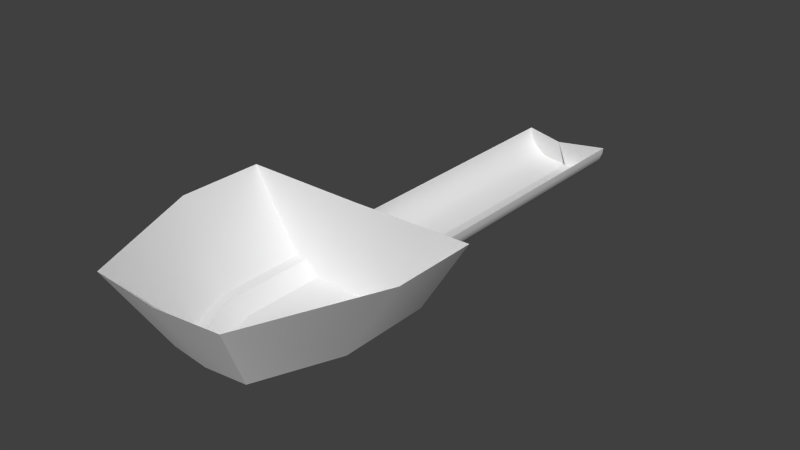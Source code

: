# Source: Cannon1.blend  (saved by Blender 2.67.0; exported with 4.5.12 LTS)
import bpy
from mathutils import Matrix  # noqa: F401  (used for matrix-valued properties, if any)

bpy.ops.wm.read_factory_settings(use_empty=True)
scene = bpy.context.scene
scene.name = 'Scene'

# ---- collections
col_collection_1 = bpy.data.collections.new('Collection 1'); scene.collection.children.link(col_collection_1)

# ---- world
world_world = bpy.data.worlds.new('World'); scene.world = world_world
world_world.color = (0.05088, 0.05088, 0.05088)
world_world.use_sun_shadow = False
world_world.sun_shadow_jitter_overblur = 0.0
world_world.cycles.sampling_method = 'MANUAL'
world_world.cycles.sample_map_resolution = 256

# ---- meshes
me_plane = bpy.data.meshes.new('Plane')
me_plane.from_pydata([(0.3028, 0.2076, 0.003391), (0.3028, -0.008443, 0.003392), (0.1708, -0.3301, 0.003392), (1.455e-11, -0.348, 0.003392), (0.1827, 0.2072, -0.191), (0.1827, -0.02652, -0.191), (0.1028, -0.2212, -0.191), (1.455e-11, -0.2321, -0.191), (0.1529, 0.2063, -0.191), (0.1529, -0.02429, -0.191), (0.08623, -0.1867, -0.191), (1.455e-11, -0.1957, -0.191), (0.1217, 0.2064, -0.2284), (0.1217, -0.006887, -0.2284), (0.06333, -0.1492, -0.2284), (1.455e-11, -0.1571, -0.2284), (0.0, 0.2064, -0.2284), (0.0, 0.2064, 0.001337), (1.057e-11, 0.2702, -0.2097), (1.057e-11, 1.062, -0.2097), (0.02155, 0.2702, -0.2081), (0.02155, 1.062, -0.2081), (0.04307, 0.2702, -0.2032), (0.04307, 1.062, -0.2032), (0.0629, 0.2702, -0.1953), (0.0629, 1.062, -0.1953), (0.08028, 0.2702, -0.1846), (0.08028, 1.062, -0.1846), (0.09455, 0.2702, -0.1716), (0.09455, 1.062, -0.1716), (0.1052, 0.2702, -0.1568), (0.1052, 1.062, -0.1568), (0.1117, 0.2702, -0.1408), (0.1117, 1.062, -0.1408), (0.1139, 0.2702, -0.124), (0.1139, 1.062, -0.124), (1.057e-11, 0.2702, -0.2192), (0.03053, 0.2702, -0.2174), (0.06069, 0.2702, -0.212), (0.08848, 0.2702, -0.2032), (0.1128, 0.2702, -0.1914), (0.1328, 0.2702, -0.1769), (0.1477, 0.2702, -0.1605), (0.1568, 0.2702, -0.1426), (0.1599, 0.2702, -0.124), (1.057e-11, 0.2064, -0.2192), (0.03053, 0.2064, -0.2174), (0.06069, 0.2064, -0.212), (0.08848, 0.2064, -0.2032), (0.1128, 0.2064, -0.1914), (0.1328, 0.2064, -0.1769), (0.1477, 0.2064, -0.1605), (0.1568, 0.2064, -0.1426), (0.1599, 0.2064, -0.124), (1.057e-11, 1.023, -0.1241)], [], [(2, 6, 5, 1), (3, 7, 6, 2), (1, 5, 4, 0), (7, 11, 10, 6), (5, 9, 8, 4), (6, 10, 9, 5), (11, 15, 14, 10), (9, 13, 12, 8), (10, 14, 13, 9), (12, 13, 14, 15, 16), (0, 4, 8, 17), (8, 12, 16, 17), (18, 19, 21, 20), (20, 21, 23, 22), (22, 23, 25, 24), (24, 25, 27, 26), (26, 27, 29, 28), (28, 29, 31, 30), (30, 31, 33, 32), (32, 33, 35, 34), (32, 34, 44, 43), (22, 24, 39, 38), (26, 28, 41, 40), (30, 32, 43, 42), (20, 22, 38, 37), (24, 26, 40, 39), (18, 20, 37, 36), (28, 30, 42, 41), (38, 39, 48, 47), (41, 42, 51, 50), (37, 38, 47, 46), (40, 41, 50, 49), (43, 44, 53, 52), (36, 37, 46, 45), (39, 40, 49, 48), (42, 43, 52, 51), (23, 21, 19, 54, 35, 33, 31, 29, 27, 25)])
me_plane.polygons.foreach_set('use_smooth', [True] * 37)
_uv = me_plane.uv_layers.new(name='UVMap')
_uv.uv.foreach_set('vector', [0.9488, 0.4203, 0.7197, 0.5233, 0.565, 0.3572, 0.6932, 0.1459, 0.9102, 0.7201, 0.6837, 0.6295, 0.7197, 0.5233, 0.97, 0.5441, 0.6504, 0.1252, 0.565, 0.3572, 0.336, 0.2518, 0.4388, 0.0278, 0.6837, 0.6295, 0.6481, 0.6131, 0.6784, 0.5239, 0.7197, 0.5233, 0.565, 0.3572, 0.5494, 0.3854, 0.3235, 0.2814, 0.336, 0.2518, 0.7197, 0.5233, 0.6784, 0.5239, 0.5494, 0.3854, 0.565, 0.3572, 0.5834, 0.7917, 0.5359, 0.7583, 0.5706, 0.6981, 0.6316, 0.7107, 0.5327, 0.5248, 0.486, 0.5554, 0.3025, 0.4169, 0.3342, 0.375, 0.6327, 0.6939, 0.5706, 0.6981, 0.486, 0.5554, 0.5362, 0.531, 0.3025, 0.4169, 0.486, 0.5554, 0.5706, 0.6981, 0.5359, 0.7583, 0.2226, 0.5228, 0.4388, 0.0278, 0.336, 0.2518, 0.3041, 0.2557, 0.1136, 0.07036, 0.2904, 0.3658, 0.3025, 0.4169, 0.2226, 0.5228, 0.0248, 0.3735, 0.008153, 0.8472, 0.6459, 0.8472, 0.6459, 0.8653, 0.008152, 0.8653, 0.008152, 0.8653, 0.6459, 0.8653, 0.6459, 0.8834, 0.008152, 0.8834, 0.008152, 0.8834, 0.6459, 0.8834, 0.6459, 0.9016, 0.008152, 0.9015, 0.008152, 0.9015, 0.6459, 0.9016, 0.6459, 0.9197, 0.008151, 0.9197, 0.008151, 0.9197, 0.6459, 0.9197, 0.6459, 0.9378, 0.008151, 0.9378, 0.008151, 0.9378, 0.6459, 0.9378, 0.6459, 0.9559, 0.008151, 0.9559, 0.008151, 0.9559, 0.6459, 0.9559, 0.6459, 0.974, 0.008151, 0.974, 0.008151, 0.974, 0.6459, 0.974, 0.6459, 0.9921, 0.008151, 0.9921, 0.9025, 0.8583, 0.9056, 0.8405, 0.9426, 0.8433, 0.9386, 0.8631, 0.8422, 0.9211, 0.8587, 0.9138, 0.8786, 0.9239, 0.8556, 0.9316, 0.8736, 0.9035, 0.8861, 0.8904, 0.9164, 0.8985, 0.8992, 0.9127, 0.8959, 0.8751, 0.9025, 0.8583, 0.9386, 0.8631, 0.9297, 0.8817, 0.8245, 0.925, 0.8422, 0.9211, 0.8556, 0.9316, 0.8309, 0.9356, 0.8587, 0.9138, 0.8736, 0.9035, 0.8992, 0.9127, 0.8786, 0.9239, 0.8064, 0.9253, 0.8245, 0.925, 0.8309, 0.9356, 0.8056, 0.9356, 0.8861, 0.8904, 0.8959, 0.8751, 0.9297, 0.8817, 0.9164, 0.8985, 0.8559, 0.9356, 0.8802, 0.9356, 0.8802, 0.987, 0.8559, 0.987, 0.926, 0.9356, 0.9474, 0.9356, 0.9474, 0.987, 0.926, 0.987, 0.8309, 0.9356, 0.8559, 0.9356, 0.8559, 0.987, 0.8309, 0.987, 0.9036, 0.9356, 0.926, 0.9356, 0.926, 0.987, 0.9036, 0.987, 0.968, 0.9356, 0.9882, 0.9356, 0.9882, 0.987, 0.968, 0.987, 0.8056, 0.9356, 0.8309, 0.9356, 0.8309, 0.987, 0.8056, 0.987, 0.8802, 0.9356, 0.9036, 0.9356, 0.9036, 0.987, 0.8802, 0.987, 0.9474, 0.9356, 0.968, 0.9356, 0.968, 0.987, 0.9474, 0.987, 0.6479, 0.8758, 0.6459, 0.8653, 0.6459, 0.8472, 0.6957, 0.8598, 0.6883, 0.909, 0.6792, 0.9072, 0.6707, 0.9036, 0.6631, 0.8985, 0.6565, 0.892, 0.6514, 0.8843])
me_plane.use_remesh_preserve_volume = False
me_plane.use_remesh_preserve_attributes = False
me_plane.use_mirror_vertex_groups = False
me_plane.update()

# ---- objects
ob_plane_001 = bpy.data.objects.new('Plane.001', me_plane)

# ---- transforms, parenting, visibility, modifiers, constraints
ob_plane_001.location = (0.0, 0.0, 0.0)
ob_plane_001.scale = (1.217, 1.217, 1.217)
ob_plane_001.lineart.crease_threshold = 0.0
_m = ob_plane_001.modifiers.new('Mirror', 'MIRROR')
_m.merge_threshold = 0.1
_m = ob_plane_001.modifiers.new('EdgeSplit', 'EDGE_SPLIT')

# ---- collection membership
col_collection_1.objects.link(ob_plane_001)

# ---- scene / render settings (as saved in the file)
scene.frame_start = 1; scene.frame_end = 250; scene.frame_set(1)
scene.render.engine = 'BLENDER_EEVEE_NEXT'
scene.render.image_settings.color_mode = 'RGB'
scene.render.image_settings.compression = 90
scene.render.resolution_percentage = 50
scene.render.dither_intensity = 0.0
scene.cycles.use_denoising = False
scene.cycles.samples = 10
scene.cycles.sampling_pattern = 'TABULATED_SOBOL'
scene.cycles.light_sampling_threshold = 0.0
scene.cycles.use_adaptive_sampling = False
scene.cycles.use_light_tree = False
scene.cycles.blur_glossy = 0.0
scene.cycles.volume_bounces = 1
scene.cycles.pixel_filter_type = 'GAUSSIAN'
scene.cycles.sample_clamp_indirect = 0.0
scene.view_settings.view_transform = 'Standard'
bpy.context.view_layer.update()

# ---- added for rendering (the .blend has no active camera and no usable light): camera, sun
cam_auto = bpy.data.cameras.new('AutoCamera')
cam_auto.lens = 50.0
cam_auto.sensor_width = 36.0
cam_auto.clip_end = 1000.0
ob_auto_camera = bpy.data.objects.new('AutoCamera', cam_auto)
scene.collection.objects.link(ob_auto_camera)
ob_auto_camera.location = (1.74828, -1.66321, 1.26164)
ob_auto_camera.rotation_euler = (1.09748, -7.21219e-08, 0.694738)
scene.camera = ob_auto_camera
light_auto_sun = bpy.data.lights.new('AutoSun', 'SUN')
light_auto_sun.energy = 3.0
light_auto_sun.angle = 0.0523599
ob_auto_sun = bpy.data.objects.new('AutoSun', light_auto_sun)
scene.collection.objects.link(ob_auto_sun)
ob_auto_sun.rotation_euler = (0.872665, 0.174533, 0.523599)
bpy.context.view_layer.update()
